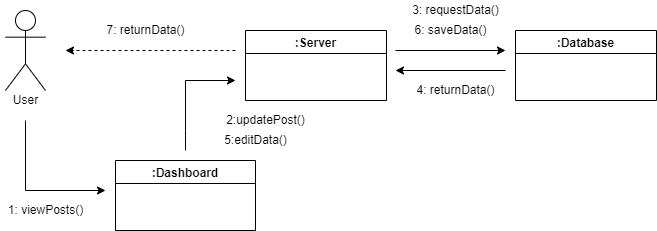

The diagram above was exported from draw.io. Its source (the exported page's mxGraphModel, read from the mxfile embedded in the PNG):
<mxGraphModel dx="850" dy="471" grid="1" gridSize="10" guides="1" tooltips="1" connect="1" arrows="1" fold="1" page="1" pageScale="1" pageWidth="827" pageHeight="1169" math="0" shadow="0">
  <root>
    <mxCell id="0" />
    <mxCell id="1" parent="0" />
    <mxCell id="fkkHPoWql_Lpbyr-S2tk-1" value="Actor" style="shape=umlActor;verticalLabelPosition=bottom;verticalAlign=top;html=1;outlineConnect=0;fontFamily=Helvetica;fontColor=#FFFFFF;" parent="1" vertex="1">
      <mxGeometry x="40" y="80" width="40" height="80" as="geometry" />
    </mxCell>
    <mxCell id="fkkHPoWql_Lpbyr-S2tk-10" value="" style="endArrow=classic;html=1;rounded=0;fontFamily=Helvetica;fontColor=#FFFFFF;" parent="1" edge="1">
      <mxGeometry width="50" height="50" relative="1" as="geometry">
        <mxPoint x="220" y="220" as="sourcePoint" />
        <mxPoint x="270" y="150" as="targetPoint" />
        <Array as="points">
          <mxPoint x="220" y="200" />
          <mxPoint x="220" y="150" />
        </Array>
      </mxGeometry>
    </mxCell>
    <mxCell id="fkkHPoWql_Lpbyr-S2tk-14" value=":Server" style="swimlane;fontFamily=Helvetica;fontColor=#000000;" parent="1" vertex="1">
      <mxGeometry x="280" y="100" width="141" height="70" as="geometry" />
    </mxCell>
    <mxCell id="fkkHPoWql_Lpbyr-S2tk-15" value=":Dashboard" style="swimlane;fontFamily=Helvetica;fontColor=#000000;startSize=23;" parent="1" vertex="1">
      <mxGeometry x="150" y="230" width="140" height="70" as="geometry" />
    </mxCell>
    <mxCell id="fkkHPoWql_Lpbyr-S2tk-27" value="User" style="text;html=1;resizable=0;autosize=1;align=center;verticalAlign=middle;points=[];fillColor=none;strokeColor=none;rounded=0;fontFamily=Helvetica;fontColor=#000000;" parent="1" vertex="1">
      <mxGeometry x="40" y="160" width="40" height="20" as="geometry" />
    </mxCell>
    <mxCell id="fkkHPoWql_Lpbyr-S2tk-29" value="" style="endArrow=classic;html=1;rounded=0;fontFamily=Helvetica;fontColor=#FFFFFF;" parent="1" edge="1">
      <mxGeometry width="50" height="50" relative="1" as="geometry">
        <mxPoint x="60" y="190" as="sourcePoint" />
        <mxPoint x="140" y="260" as="targetPoint" />
        <Array as="points">
          <mxPoint x="60" y="260" />
        </Array>
      </mxGeometry>
    </mxCell>
    <mxCell id="fkkHPoWql_Lpbyr-S2tk-39" value="1: viewPosts()" style="text;html=1;resizable=0;autosize=1;align=center;verticalAlign=middle;points=[];fillColor=none;strokeColor=none;rounded=0;fontFamily=Helvetica;fontColor=#000000;" parent="1" vertex="1">
      <mxGeometry x="35" y="270" width="90" height="20" as="geometry" />
    </mxCell>
    <mxCell id="fkkHPoWql_Lpbyr-S2tk-41" value="2:updatePost()" style="text;html=1;resizable=0;autosize=1;align=center;verticalAlign=middle;points=[];fillColor=none;strokeColor=none;rounded=0;fontFamily=Helvetica;fontColor=#000000;" parent="1" vertex="1">
      <mxGeometry x="255" y="180" width="90" height="20" as="geometry" />
    </mxCell>
    <mxCell id="fkkHPoWql_Lpbyr-S2tk-48" value="7: returnData()" style="text;html=1;resizable=0;autosize=1;align=center;verticalAlign=middle;points=[];fillColor=none;strokeColor=none;rounded=0;fontFamily=Helvetica;fontColor=#000000;" parent="1" vertex="1">
      <mxGeometry x="135" y="90" width="90" height="20" as="geometry" />
    </mxCell>
    <mxCell id="Mn-FH7ZmSFXdcmFzlfdr-1" value=":Database" style="swimlane;fontFamily=Helvetica;fontColor=#000000;" vertex="1" parent="1">
      <mxGeometry x="550" y="100" width="141" height="70" as="geometry" />
    </mxCell>
    <mxCell id="Mn-FH7ZmSFXdcmFzlfdr-11" value="" style="endArrow=classic;html=1;rounded=0;dashed=1;" edge="1" parent="1">
      <mxGeometry width="50" height="50" relative="1" as="geometry">
        <mxPoint x="270" y="120" as="sourcePoint" />
        <mxPoint x="100" y="120" as="targetPoint" />
      </mxGeometry>
    </mxCell>
    <mxCell id="Mn-FH7ZmSFXdcmFzlfdr-13" value="5:editData()" style="text;html=1;resizable=0;autosize=1;align=center;verticalAlign=middle;points=[];fillColor=none;strokeColor=none;rounded=0;" vertex="1" parent="1">
      <mxGeometry x="250" y="200" width="80" height="20" as="geometry" />
    </mxCell>
    <mxCell id="Mn-FH7ZmSFXdcmFzlfdr-14" value="" style="endArrow=classic;html=1;rounded=0;" edge="1" parent="1">
      <mxGeometry width="50" height="50" relative="1" as="geometry">
        <mxPoint x="430" y="120" as="sourcePoint" />
        <mxPoint x="540" y="120" as="targetPoint" />
      </mxGeometry>
    </mxCell>
    <mxCell id="Mn-FH7ZmSFXdcmFzlfdr-15" value="3: requestData()" style="text;html=1;resizable=0;autosize=1;align=center;verticalAlign=middle;points=[];fillColor=none;strokeColor=none;rounded=0;" vertex="1" parent="1">
      <mxGeometry x="440" y="70" width="100" height="20" as="geometry" />
    </mxCell>
    <mxCell id="Mn-FH7ZmSFXdcmFzlfdr-16" value="6: saveData()" style="text;html=1;resizable=0;autosize=1;align=center;verticalAlign=middle;points=[];fillColor=none;strokeColor=none;rounded=0;" vertex="1" parent="1">
      <mxGeometry x="440" y="90" width="90" height="20" as="geometry" />
    </mxCell>
    <mxCell id="Mn-FH7ZmSFXdcmFzlfdr-26" value="" style="endArrow=classic;html=1;rounded=0;" edge="1" parent="1">
      <mxGeometry width="50" height="50" relative="1" as="geometry">
        <mxPoint x="540" y="140" as="sourcePoint" />
        <mxPoint x="430" y="140" as="targetPoint" />
      </mxGeometry>
    </mxCell>
    <mxCell id="Mn-FH7ZmSFXdcmFzlfdr-27" value="4: returnData()" style="text;html=1;resizable=0;autosize=1;align=center;verticalAlign=middle;points=[];fillColor=none;strokeColor=none;rounded=0;fontFamily=Helvetica;fontColor=#000000;" vertex="1" parent="1">
      <mxGeometry x="445" y="150" width="90" height="20" as="geometry" />
    </mxCell>
  </root>
</mxGraphModel>